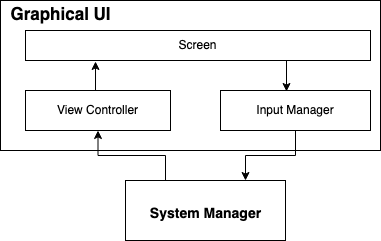

The diagram above was exported from draw.io. Its source (the exported page's mxGraphModel, read from the mxfile embedded in the PNG):
<mxGraphModel dx="954" dy="605" grid="0" gridSize="10" guides="1" tooltips="1" connect="1" arrows="1" fold="1" page="1" pageScale="1" pageWidth="850" pageHeight="1100" math="0" shadow="0">
  <root>
    <mxCell id="0" />
    <mxCell id="1" parent="0" />
    <mxCell id="1VQipyXLUWK494eOFdF--1" value="" style="rounded=0;whiteSpace=wrap;html=1;" vertex="1" parent="1">
      <mxGeometry x="235" y="100" width="380" height="150" as="geometry" />
    </mxCell>
    <mxCell id="1VQipyXLUWK494eOFdF--2" value="Screen" style="rounded=0;whiteSpace=wrap;html=1;" vertex="1" parent="1">
      <mxGeometry x="260" y="130" width="345" height="30" as="geometry" />
    </mxCell>
    <mxCell id="1VQipyXLUWK494eOFdF--3" value="View Controller" style="rounded=0;whiteSpace=wrap;html=1;" vertex="1" parent="1">
      <mxGeometry x="260" y="190" width="145" height="40" as="geometry" />
    </mxCell>
    <mxCell id="1VQipyXLUWK494eOFdF--10" style="edgeStyle=orthogonalEdgeStyle;rounded=0;orthogonalLoop=1;jettySize=auto;html=1;exitX=0.5;exitY=1;exitDx=0;exitDy=0;entryX=0.75;entryY=0;entryDx=0;entryDy=0;" edge="1" parent="1" source="1VQipyXLUWK494eOFdF--4" target="1VQipyXLUWK494eOFdF--8">
      <mxGeometry relative="1" as="geometry" />
    </mxCell>
    <mxCell id="1VQipyXLUWK494eOFdF--4" value="Input Manager" style="rounded=0;whiteSpace=wrap;html=1;" vertex="1" parent="1">
      <mxGeometry x="455" y="190" width="150" height="40" as="geometry" />
    </mxCell>
    <mxCell id="1VQipyXLUWK494eOFdF--5" style="edgeStyle=orthogonalEdgeStyle;rounded=0;orthogonalLoop=1;jettySize=auto;html=1;exitX=0.5;exitY=0;exitDx=0;exitDy=0;entryX=0.203;entryY=1.033;entryDx=0;entryDy=0;entryPerimeter=0;" edge="1" parent="1" source="1VQipyXLUWK494eOFdF--3" target="1VQipyXLUWK494eOFdF--2">
      <mxGeometry relative="1" as="geometry" />
    </mxCell>
    <mxCell id="1VQipyXLUWK494eOFdF--6" style="edgeStyle=orthogonalEdgeStyle;rounded=0;orthogonalLoop=1;jettySize=auto;html=1;exitX=0.75;exitY=1;exitDx=0;exitDy=0;entryX=0.44;entryY=0.025;entryDx=0;entryDy=0;entryPerimeter=0;" edge="1" parent="1" source="1VQipyXLUWK494eOFdF--2" target="1VQipyXLUWK494eOFdF--4">
      <mxGeometry relative="1" as="geometry" />
    </mxCell>
    <mxCell id="1VQipyXLUWK494eOFdF--7" value="Graphical UI" style="text;strokeColor=none;fillColor=none;html=1;fontSize=17;fontStyle=1;verticalAlign=middle;align=center;" vertex="1" parent="1">
      <mxGeometry x="245" y="108" width="100" height="12" as="geometry" />
    </mxCell>
    <mxCell id="1VQipyXLUWK494eOFdF--11" style="edgeStyle=orthogonalEdgeStyle;rounded=0;orthogonalLoop=1;jettySize=auto;html=1;exitX=0.25;exitY=0;exitDx=0;exitDy=0;entryX=0.5;entryY=1;entryDx=0;entryDy=0;" edge="1" parent="1" source="1VQipyXLUWK494eOFdF--8" target="1VQipyXLUWK494eOFdF--3">
      <mxGeometry relative="1" as="geometry" />
    </mxCell>
    <mxCell id="1VQipyXLUWK494eOFdF--8" value="" style="rounded=0;whiteSpace=wrap;html=1;" vertex="1" parent="1">
      <mxGeometry x="360" y="280" width="160" height="60" as="geometry" />
    </mxCell>
    <mxCell id="1VQipyXLUWK494eOFdF--9" value="&lt;font style=&quot;font-size: 14px;&quot;&gt;System Manager&lt;/font&gt;" style="text;strokeColor=none;fillColor=none;html=1;fontSize=24;fontStyle=1;verticalAlign=middle;align=center;" vertex="1" parent="1">
      <mxGeometry x="390" y="290" width="100" height="40" as="geometry" />
    </mxCell>
  </root>
</mxGraphModel>